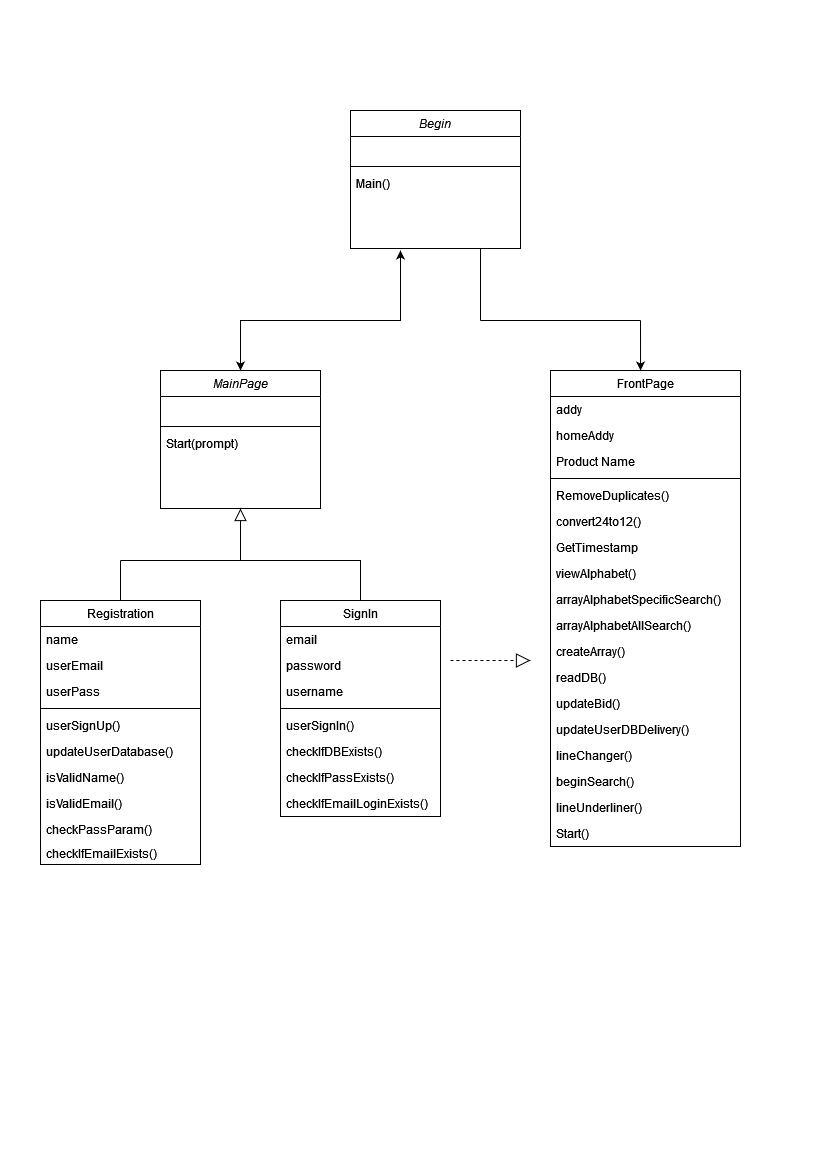

The diagram above was exported from draw.io. Its source (the exported page's mxGraphModel, read from the mxfile embedded in the PNG):
<mxGraphModel dx="1345" dy="564" grid="1" gridSize="10" guides="1" tooltips="1" connect="1" arrows="1" fold="1" page="1" pageScale="1" pageWidth="827" pageHeight="1169" math="0" shadow="0">
  <root>
    <mxCell id="WIyWlLk6GJQsqaUBKTNV-0" />
    <mxCell id="WIyWlLk6GJQsqaUBKTNV-1" parent="WIyWlLk6GJQsqaUBKTNV-0" />
    <mxCell id="zkfFHV4jXpPFQw0GAbJ--0" value="MainPage&#10;" style="swimlane;fontStyle=2;align=center;verticalAlign=top;childLayout=stackLayout;horizontal=1;startSize=26;horizontalStack=0;resizeParent=1;resizeLast=0;collapsible=1;marginBottom=0;rounded=0;shadow=0;strokeWidth=1;" parent="WIyWlLk6GJQsqaUBKTNV-1" vertex="1">
      <mxGeometry x="160" y="370" width="160" height="138" as="geometry">
        <mxRectangle x="230" y="140" width="160" height="26" as="alternateBounds" />
      </mxGeometry>
    </mxCell>
    <mxCell id="zkfFHV4jXpPFQw0GAbJ--3" value=" " style="text;align=left;verticalAlign=top;spacingLeft=4;spacingRight=4;overflow=hidden;rotatable=0;points=[[0,0.5],[1,0.5]];portConstraint=eastwest;rounded=0;shadow=0;html=0;" parent="zkfFHV4jXpPFQw0GAbJ--0" vertex="1">
      <mxGeometry y="26" width="160" height="26" as="geometry" />
    </mxCell>
    <mxCell id="zkfFHV4jXpPFQw0GAbJ--4" value="" style="line;html=1;strokeWidth=1;align=left;verticalAlign=middle;spacingTop=-1;spacingLeft=3;spacingRight=3;rotatable=0;labelPosition=right;points=[];portConstraint=eastwest;" parent="zkfFHV4jXpPFQw0GAbJ--0" vertex="1">
      <mxGeometry y="52" width="160" height="8" as="geometry" />
    </mxCell>
    <mxCell id="zkfFHV4jXpPFQw0GAbJ--5" value="Start(prompt)" style="text;align=left;verticalAlign=top;spacingLeft=4;spacingRight=4;overflow=hidden;rotatable=0;points=[[0,0.5],[1,0.5]];portConstraint=eastwest;" parent="zkfFHV4jXpPFQw0GAbJ--0" vertex="1">
      <mxGeometry y="60" width="160" height="26" as="geometry" />
    </mxCell>
    <mxCell id="zkfFHV4jXpPFQw0GAbJ--6" value="SignIn" style="swimlane;fontStyle=0;align=center;verticalAlign=top;childLayout=stackLayout;horizontal=1;startSize=26;horizontalStack=0;resizeParent=1;resizeLast=0;collapsible=1;marginBottom=0;rounded=0;shadow=0;strokeWidth=1;" parent="WIyWlLk6GJQsqaUBKTNV-1" vertex="1">
      <mxGeometry x="280" y="600" width="160" height="216" as="geometry">
        <mxRectangle x="130" y="380" width="160" height="26" as="alternateBounds" />
      </mxGeometry>
    </mxCell>
    <mxCell id="zkfFHV4jXpPFQw0GAbJ--7" value="email" style="text;align=left;verticalAlign=top;spacingLeft=4;spacingRight=4;overflow=hidden;rotatable=0;points=[[0,0.5],[1,0.5]];portConstraint=eastwest;" parent="zkfFHV4jXpPFQw0GAbJ--6" vertex="1">
      <mxGeometry y="26" width="160" height="26" as="geometry" />
    </mxCell>
    <mxCell id="zkfFHV4jXpPFQw0GAbJ--8" value="password" style="text;align=left;verticalAlign=top;spacingLeft=4;spacingRight=4;overflow=hidden;rotatable=0;points=[[0,0.5],[1,0.5]];portConstraint=eastwest;rounded=0;shadow=0;html=0;" parent="zkfFHV4jXpPFQw0GAbJ--6" vertex="1">
      <mxGeometry y="52" width="160" height="26" as="geometry" />
    </mxCell>
    <mxCell id="Qb-iujZqsHUeAlwS2_r7-3" value="username" style="text;align=left;verticalAlign=top;spacingLeft=4;spacingRight=4;overflow=hidden;rotatable=0;points=[[0,0.5],[1,0.5]];portConstraint=eastwest;rounded=0;shadow=0;html=0;" vertex="1" parent="zkfFHV4jXpPFQw0GAbJ--6">
      <mxGeometry y="78" width="160" height="26" as="geometry" />
    </mxCell>
    <mxCell id="Qb-iujZqsHUeAlwS2_r7-2" value="" style="line;html=1;strokeWidth=1;align=left;verticalAlign=middle;spacingTop=-1;spacingLeft=3;spacingRight=3;rotatable=0;labelPosition=right;points=[];portConstraint=eastwest;" vertex="1" parent="zkfFHV4jXpPFQw0GAbJ--6">
      <mxGeometry y="104" width="160" height="8" as="geometry" />
    </mxCell>
    <mxCell id="Qb-iujZqsHUeAlwS2_r7-7" value="userSignIn()" style="text;align=left;verticalAlign=top;spacingLeft=4;spacingRight=4;overflow=hidden;rotatable=0;points=[[0,0.5],[1,0.5]];portConstraint=eastwest;rounded=0;shadow=0;html=0;" vertex="1" parent="zkfFHV4jXpPFQw0GAbJ--6">
      <mxGeometry y="112" width="160" height="26" as="geometry" />
    </mxCell>
    <mxCell id="Qb-iujZqsHUeAlwS2_r7-4" value="checkIfDBExists()" style="text;align=left;verticalAlign=top;spacingLeft=4;spacingRight=4;overflow=hidden;rotatable=0;points=[[0,0.5],[1,0.5]];portConstraint=eastwest;rounded=0;shadow=0;html=0;" vertex="1" parent="zkfFHV4jXpPFQw0GAbJ--6">
      <mxGeometry y="138" width="160" height="26" as="geometry" />
    </mxCell>
    <mxCell id="Qb-iujZqsHUeAlwS2_r7-6" value="checkIfPassExists()" style="text;align=left;verticalAlign=top;spacingLeft=4;spacingRight=4;overflow=hidden;rotatable=0;points=[[0,0.5],[1,0.5]];portConstraint=eastwest;rounded=0;shadow=0;html=0;" vertex="1" parent="zkfFHV4jXpPFQw0GAbJ--6">
      <mxGeometry y="164" width="160" height="26" as="geometry" />
    </mxCell>
    <mxCell id="Qb-iujZqsHUeAlwS2_r7-5" value="checkIfEmailLoginExists()" style="text;align=left;verticalAlign=top;spacingLeft=4;spacingRight=4;overflow=hidden;rotatable=0;points=[[0,0.5],[1,0.5]];portConstraint=eastwest;rounded=0;shadow=0;html=0;" vertex="1" parent="zkfFHV4jXpPFQw0GAbJ--6">
      <mxGeometry y="190" width="160" height="26" as="geometry" />
    </mxCell>
    <mxCell id="zkfFHV4jXpPFQw0GAbJ--12" value="" style="endArrow=block;endSize=10;endFill=0;shadow=0;strokeWidth=1;rounded=0;edgeStyle=elbowEdgeStyle;elbow=vertical;" parent="WIyWlLk6GJQsqaUBKTNV-1" source="zkfFHV4jXpPFQw0GAbJ--6" target="zkfFHV4jXpPFQw0GAbJ--0" edge="1">
      <mxGeometry width="160" relative="1" as="geometry">
        <mxPoint x="140" y="453" as="sourcePoint" />
        <mxPoint x="140" y="453" as="targetPoint" />
        <Array as="points">
          <mxPoint x="240" y="560" />
        </Array>
      </mxGeometry>
    </mxCell>
    <mxCell id="zkfFHV4jXpPFQw0GAbJ--17" value="FrontPage&#10;" style="swimlane;fontStyle=0;align=center;verticalAlign=top;childLayout=stackLayout;horizontal=1;startSize=26;horizontalStack=0;resizeParent=1;resizeLast=0;collapsible=1;marginBottom=0;rounded=0;shadow=0;strokeWidth=1;" parent="WIyWlLk6GJQsqaUBKTNV-1" vertex="1">
      <mxGeometry x="550" y="370" width="190" height="476" as="geometry">
        <mxRectangle x="550" y="140" width="160" height="26" as="alternateBounds" />
      </mxGeometry>
    </mxCell>
    <mxCell id="zkfFHV4jXpPFQw0GAbJ--18" value="addy" style="text;align=left;verticalAlign=top;spacingLeft=4;spacingRight=4;overflow=hidden;rotatable=0;points=[[0,0.5],[1,0.5]];portConstraint=eastwest;" parent="zkfFHV4jXpPFQw0GAbJ--17" vertex="1">
      <mxGeometry y="26" width="190" height="26" as="geometry" />
    </mxCell>
    <mxCell id="zkfFHV4jXpPFQw0GAbJ--19" value="homeAddy" style="text;align=left;verticalAlign=top;spacingLeft=4;spacingRight=4;overflow=hidden;rotatable=0;points=[[0,0.5],[1,0.5]];portConstraint=eastwest;rounded=0;shadow=0;html=0;" parent="zkfFHV4jXpPFQw0GAbJ--17" vertex="1">
      <mxGeometry y="52" width="190" height="26" as="geometry" />
    </mxCell>
    <mxCell id="zkfFHV4jXpPFQw0GAbJ--20" value="Product Name" style="text;align=left;verticalAlign=top;spacingLeft=4;spacingRight=4;overflow=hidden;rotatable=0;points=[[0,0.5],[1,0.5]];portConstraint=eastwest;rounded=0;shadow=0;html=0;" parent="zkfFHV4jXpPFQw0GAbJ--17" vertex="1">
      <mxGeometry y="78" width="190" height="26" as="geometry" />
    </mxCell>
    <mxCell id="zkfFHV4jXpPFQw0GAbJ--23" value="" style="line;html=1;strokeWidth=1;align=left;verticalAlign=middle;spacingTop=-1;spacingLeft=3;spacingRight=3;rotatable=0;labelPosition=right;points=[];portConstraint=eastwest;" parent="zkfFHV4jXpPFQw0GAbJ--17" vertex="1">
      <mxGeometry y="104" width="190" height="8" as="geometry" />
    </mxCell>
    <mxCell id="zkfFHV4jXpPFQw0GAbJ--24" value="RemoveDuplicates()" style="text;align=left;verticalAlign=top;spacingLeft=4;spacingRight=4;overflow=hidden;rotatable=0;points=[[0,0.5],[1,0.5]];portConstraint=eastwest;" parent="zkfFHV4jXpPFQw0GAbJ--17" vertex="1">
      <mxGeometry y="112" width="190" height="26" as="geometry" />
    </mxCell>
    <mxCell id="zkfFHV4jXpPFQw0GAbJ--25" value="convert24to12()" style="text;align=left;verticalAlign=top;spacingLeft=4;spacingRight=4;overflow=hidden;rotatable=0;points=[[0,0.5],[1,0.5]];portConstraint=eastwest;" parent="zkfFHV4jXpPFQw0GAbJ--17" vertex="1">
      <mxGeometry y="138" width="190" height="26" as="geometry" />
    </mxCell>
    <mxCell id="Qb-iujZqsHUeAlwS2_r7-19" value="GetTimestamp" style="text;align=left;verticalAlign=top;spacingLeft=4;spacingRight=4;overflow=hidden;rotatable=0;points=[[0,0.5],[1,0.5]];portConstraint=eastwest;" vertex="1" parent="zkfFHV4jXpPFQw0GAbJ--17">
      <mxGeometry y="164" width="190" height="26" as="geometry" />
    </mxCell>
    <mxCell id="Qb-iujZqsHUeAlwS2_r7-20" value="viewAlphabet()" style="text;align=left;verticalAlign=top;spacingLeft=4;spacingRight=4;overflow=hidden;rotatable=0;points=[[0,0.5],[1,0.5]];portConstraint=eastwest;" vertex="1" parent="zkfFHV4jXpPFQw0GAbJ--17">
      <mxGeometry y="190" width="190" height="26" as="geometry" />
    </mxCell>
    <mxCell id="Qb-iujZqsHUeAlwS2_r7-21" value="arrayAlphabetSpecificSearch()" style="text;align=left;verticalAlign=top;spacingLeft=4;spacingRight=4;overflow=hidden;rotatable=0;points=[[0,0.5],[1,0.5]];portConstraint=eastwest;" vertex="1" parent="zkfFHV4jXpPFQw0GAbJ--17">
      <mxGeometry y="216" width="190" height="26" as="geometry" />
    </mxCell>
    <mxCell id="Qb-iujZqsHUeAlwS2_r7-22" value="arrayAlphabetAllSearch()" style="text;align=left;verticalAlign=top;spacingLeft=4;spacingRight=4;overflow=hidden;rotatable=0;points=[[0,0.5],[1,0.5]];portConstraint=eastwest;" vertex="1" parent="zkfFHV4jXpPFQw0GAbJ--17">
      <mxGeometry y="242" width="190" height="26" as="geometry" />
    </mxCell>
    <mxCell id="Qb-iujZqsHUeAlwS2_r7-23" value="createArray()" style="text;align=left;verticalAlign=top;spacingLeft=4;spacingRight=4;overflow=hidden;rotatable=0;points=[[0,0.5],[1,0.5]];portConstraint=eastwest;" vertex="1" parent="zkfFHV4jXpPFQw0GAbJ--17">
      <mxGeometry y="268" width="190" height="26" as="geometry" />
    </mxCell>
    <mxCell id="Qb-iujZqsHUeAlwS2_r7-24" value="readDB()" style="text;align=left;verticalAlign=top;spacingLeft=4;spacingRight=4;overflow=hidden;rotatable=0;points=[[0,0.5],[1,0.5]];portConstraint=eastwest;" vertex="1" parent="zkfFHV4jXpPFQw0GAbJ--17">
      <mxGeometry y="294" width="190" height="26" as="geometry" />
    </mxCell>
    <mxCell id="Qb-iujZqsHUeAlwS2_r7-25" value="updateBid()" style="text;align=left;verticalAlign=top;spacingLeft=4;spacingRight=4;overflow=hidden;rotatable=0;points=[[0,0.5],[1,0.5]];portConstraint=eastwest;" vertex="1" parent="zkfFHV4jXpPFQw0GAbJ--17">
      <mxGeometry y="320" width="190" height="26" as="geometry" />
    </mxCell>
    <mxCell id="Qb-iujZqsHUeAlwS2_r7-26" value="updateUserDBDelivery()" style="text;align=left;verticalAlign=top;spacingLeft=4;spacingRight=4;overflow=hidden;rotatable=0;points=[[0,0.5],[1,0.5]];portConstraint=eastwest;" vertex="1" parent="zkfFHV4jXpPFQw0GAbJ--17">
      <mxGeometry y="346" width="190" height="26" as="geometry" />
    </mxCell>
    <mxCell id="Qb-iujZqsHUeAlwS2_r7-27" value="lineChanger()" style="text;align=left;verticalAlign=top;spacingLeft=4;spacingRight=4;overflow=hidden;rotatable=0;points=[[0,0.5],[1,0.5]];portConstraint=eastwest;" vertex="1" parent="zkfFHV4jXpPFQw0GAbJ--17">
      <mxGeometry y="372" width="190" height="26" as="geometry" />
    </mxCell>
    <mxCell id="Qb-iujZqsHUeAlwS2_r7-28" value="beginSearch()" style="text;align=left;verticalAlign=top;spacingLeft=4;spacingRight=4;overflow=hidden;rotatable=0;points=[[0,0.5],[1,0.5]];portConstraint=eastwest;" vertex="1" parent="zkfFHV4jXpPFQw0GAbJ--17">
      <mxGeometry y="398" width="190" height="26" as="geometry" />
    </mxCell>
    <mxCell id="Qb-iujZqsHUeAlwS2_r7-29" value="lineUnderliner()" style="text;align=left;verticalAlign=top;spacingLeft=4;spacingRight=4;overflow=hidden;rotatable=0;points=[[0,0.5],[1,0.5]];portConstraint=eastwest;" vertex="1" parent="zkfFHV4jXpPFQw0GAbJ--17">
      <mxGeometry y="424" width="190" height="26" as="geometry" />
    </mxCell>
    <mxCell id="Qb-iujZqsHUeAlwS2_r7-30" value="Start()" style="text;align=left;verticalAlign=top;spacingLeft=4;spacingRight=4;overflow=hidden;rotatable=0;points=[[0,0.5],[1,0.5]];portConstraint=eastwest;" vertex="1" parent="zkfFHV4jXpPFQw0GAbJ--17">
      <mxGeometry y="450" width="190" height="26" as="geometry" />
    </mxCell>
    <mxCell id="Qb-iujZqsHUeAlwS2_r7-8" value="Registration" style="swimlane;fontStyle=0;align=center;verticalAlign=top;childLayout=stackLayout;horizontal=1;startSize=26;horizontalStack=0;resizeParent=1;resizeLast=0;collapsible=1;marginBottom=0;rounded=0;shadow=0;strokeWidth=1;" vertex="1" parent="WIyWlLk6GJQsqaUBKTNV-1">
      <mxGeometry x="40" y="600" width="160" height="264" as="geometry">
        <mxRectangle x="130" y="380" width="160" height="26" as="alternateBounds" />
      </mxGeometry>
    </mxCell>
    <mxCell id="Qb-iujZqsHUeAlwS2_r7-9" value="name" style="text;align=left;verticalAlign=top;spacingLeft=4;spacingRight=4;overflow=hidden;rotatable=0;points=[[0,0.5],[1,0.5]];portConstraint=eastwest;" vertex="1" parent="Qb-iujZqsHUeAlwS2_r7-8">
      <mxGeometry y="26" width="160" height="26" as="geometry" />
    </mxCell>
    <mxCell id="Qb-iujZqsHUeAlwS2_r7-10" value="userEmail" style="text;align=left;verticalAlign=top;spacingLeft=4;spacingRight=4;overflow=hidden;rotatable=0;points=[[0,0.5],[1,0.5]];portConstraint=eastwest;rounded=0;shadow=0;html=0;" vertex="1" parent="Qb-iujZqsHUeAlwS2_r7-8">
      <mxGeometry y="52" width="160" height="26" as="geometry" />
    </mxCell>
    <mxCell id="Qb-iujZqsHUeAlwS2_r7-11" value="userPass" style="text;align=left;verticalAlign=top;spacingLeft=4;spacingRight=4;overflow=hidden;rotatable=0;points=[[0,0.5],[1,0.5]];portConstraint=eastwest;rounded=0;shadow=0;html=0;" vertex="1" parent="Qb-iujZqsHUeAlwS2_r7-8">
      <mxGeometry y="78" width="160" height="26" as="geometry" />
    </mxCell>
    <mxCell id="Qb-iujZqsHUeAlwS2_r7-12" value="" style="line;html=1;strokeWidth=1;align=left;verticalAlign=middle;spacingTop=-1;spacingLeft=3;spacingRight=3;rotatable=0;labelPosition=right;points=[];portConstraint=eastwest;" vertex="1" parent="Qb-iujZqsHUeAlwS2_r7-8">
      <mxGeometry y="104" width="160" height="8" as="geometry" />
    </mxCell>
    <mxCell id="Qb-iujZqsHUeAlwS2_r7-13" value="userSignUp()" style="text;align=left;verticalAlign=top;spacingLeft=4;spacingRight=4;overflow=hidden;rotatable=0;points=[[0,0.5],[1,0.5]];portConstraint=eastwest;rounded=0;shadow=0;html=0;" vertex="1" parent="Qb-iujZqsHUeAlwS2_r7-8">
      <mxGeometry y="112" width="160" height="26" as="geometry" />
    </mxCell>
    <mxCell id="Qb-iujZqsHUeAlwS2_r7-14" value="updateUserDatabase()" style="text;align=left;verticalAlign=top;spacingLeft=4;spacingRight=4;overflow=hidden;rotatable=0;points=[[0,0.5],[1,0.5]];portConstraint=eastwest;rounded=0;shadow=0;html=0;" vertex="1" parent="Qb-iujZqsHUeAlwS2_r7-8">
      <mxGeometry y="138" width="160" height="26" as="geometry" />
    </mxCell>
    <mxCell id="Qb-iujZqsHUeAlwS2_r7-15" value="isValidName()" style="text;align=left;verticalAlign=top;spacingLeft=4;spacingRight=4;overflow=hidden;rotatable=0;points=[[0,0.5],[1,0.5]];portConstraint=eastwest;rounded=0;shadow=0;html=0;" vertex="1" parent="Qb-iujZqsHUeAlwS2_r7-8">
      <mxGeometry y="164" width="160" height="26" as="geometry" />
    </mxCell>
    <mxCell id="Qb-iujZqsHUeAlwS2_r7-16" value="isValidEmail()" style="text;align=left;verticalAlign=top;spacingLeft=4;spacingRight=4;overflow=hidden;rotatable=0;points=[[0,0.5],[1,0.5]];portConstraint=eastwest;rounded=0;shadow=0;html=0;" vertex="1" parent="Qb-iujZqsHUeAlwS2_r7-8">
      <mxGeometry y="190" width="160" height="26" as="geometry" />
    </mxCell>
    <mxCell id="Qb-iujZqsHUeAlwS2_r7-17" value="checkPassParam()" style="text;align=left;verticalAlign=top;spacingLeft=4;spacingRight=4;overflow=hidden;rotatable=0;points=[[0,0.5],[1,0.5]];portConstraint=eastwest;rounded=0;shadow=0;html=0;" vertex="1" parent="Qb-iujZqsHUeAlwS2_r7-8">
      <mxGeometry y="216" width="160" height="24" as="geometry" />
    </mxCell>
    <mxCell id="Qb-iujZqsHUeAlwS2_r7-18" value="checkIfEmailExists()" style="text;align=left;verticalAlign=top;spacingLeft=4;spacingRight=4;overflow=hidden;rotatable=0;points=[[0,0.5],[1,0.5]];portConstraint=eastwest;rounded=0;shadow=0;html=0;" vertex="1" parent="Qb-iujZqsHUeAlwS2_r7-8">
      <mxGeometry y="240" width="160" height="24" as="geometry" />
    </mxCell>
    <mxCell id="Qb-iujZqsHUeAlwS2_r7-33" value="Begin" style="swimlane;fontStyle=2;align=center;verticalAlign=top;childLayout=stackLayout;horizontal=1;startSize=26;horizontalStack=0;resizeParent=1;resizeLast=0;collapsible=1;marginBottom=0;rounded=0;shadow=0;strokeWidth=1;" vertex="1" parent="WIyWlLk6GJQsqaUBKTNV-1">
      <mxGeometry x="350" y="110" width="170" height="138" as="geometry">
        <mxRectangle x="230" y="140" width="160" height="26" as="alternateBounds" />
      </mxGeometry>
    </mxCell>
    <mxCell id="Qb-iujZqsHUeAlwS2_r7-34" value=" " style="text;align=left;verticalAlign=top;spacingLeft=4;spacingRight=4;overflow=hidden;rotatable=0;points=[[0,0.5],[1,0.5]];portConstraint=eastwest;rounded=0;shadow=0;html=0;" vertex="1" parent="Qb-iujZqsHUeAlwS2_r7-33">
      <mxGeometry y="26" width="170" height="26" as="geometry" />
    </mxCell>
    <mxCell id="Qb-iujZqsHUeAlwS2_r7-35" value="" style="line;html=1;strokeWidth=1;align=left;verticalAlign=middle;spacingTop=-1;spacingLeft=3;spacingRight=3;rotatable=0;labelPosition=right;points=[];portConstraint=eastwest;" vertex="1" parent="Qb-iujZqsHUeAlwS2_r7-33">
      <mxGeometry y="52" width="170" height="8" as="geometry" />
    </mxCell>
    <mxCell id="Qb-iujZqsHUeAlwS2_r7-36" value="Main()" style="text;align=left;verticalAlign=top;spacingLeft=4;spacingRight=4;overflow=hidden;rotatable=0;points=[[0,0.5],[1,0.5]];portConstraint=eastwest;" vertex="1" parent="Qb-iujZqsHUeAlwS2_r7-33">
      <mxGeometry y="60" width="170" height="26" as="geometry" />
    </mxCell>
    <mxCell id="Qb-iujZqsHUeAlwS2_r7-43" value="" style="endArrow=none;html=1;rounded=0;" edge="1" parent="WIyWlLk6GJQsqaUBKTNV-1">
      <mxGeometry width="50" height="50" relative="1" as="geometry">
        <mxPoint x="120" y="560" as="sourcePoint" />
        <mxPoint x="240" y="560" as="targetPoint" />
      </mxGeometry>
    </mxCell>
    <mxCell id="Qb-iujZqsHUeAlwS2_r7-44" value="" style="endArrow=none;html=1;rounded=0;entryX=0.5;entryY=0;entryDx=0;entryDy=0;" edge="1" parent="WIyWlLk6GJQsqaUBKTNV-1" target="Qb-iujZqsHUeAlwS2_r7-8">
      <mxGeometry width="50" height="50" relative="1" as="geometry">
        <mxPoint x="119.99999999999989" y="560" as="sourcePoint" />
        <mxPoint x="240" y="560" as="targetPoint" />
      </mxGeometry>
    </mxCell>
    <mxCell id="Qb-iujZqsHUeAlwS2_r7-48" value="" style="endArrow=block;dashed=1;endFill=0;endSize=12;html=1;rounded=0;" edge="1" parent="WIyWlLk6GJQsqaUBKTNV-1">
      <mxGeometry width="160" relative="1" as="geometry">
        <mxPoint x="450" y="660" as="sourcePoint" />
        <mxPoint x="530" y="660" as="targetPoint" />
      </mxGeometry>
    </mxCell>
    <mxCell id="Qb-iujZqsHUeAlwS2_r7-49" value="" style="endArrow=classic;startArrow=classic;html=1;rounded=0;exitX=0.5;exitY=0;exitDx=0;exitDy=0;" edge="1" parent="WIyWlLk6GJQsqaUBKTNV-1" source="zkfFHV4jXpPFQw0GAbJ--0">
      <mxGeometry width="50" height="50" relative="1" as="geometry">
        <mxPoint x="300" y="430" as="sourcePoint" />
        <mxPoint x="400" y="250" as="targetPoint" />
        <Array as="points">
          <mxPoint x="240" y="320" />
          <mxPoint x="400" y="320" />
          <mxPoint x="400" y="290" />
          <mxPoint x="400" y="270" />
        </Array>
      </mxGeometry>
    </mxCell>
    <mxCell id="Qb-iujZqsHUeAlwS2_r7-50" value="" style="endArrow=none;html=1;rounded=0;" edge="1" parent="WIyWlLk6GJQsqaUBKTNV-1">
      <mxGeometry width="50" height="50" relative="1" as="geometry">
        <mxPoint x="480" y="320" as="sourcePoint" />
        <mxPoint x="640" y="320" as="targetPoint" />
      </mxGeometry>
    </mxCell>
    <mxCell id="Qb-iujZqsHUeAlwS2_r7-51" value="" style="endArrow=classic;html=1;rounded=0;entryX=0.474;entryY=0;entryDx=0;entryDy=0;entryPerimeter=0;" edge="1" parent="WIyWlLk6GJQsqaUBKTNV-1" target="zkfFHV4jXpPFQw0GAbJ--17">
      <mxGeometry width="50" height="50" relative="1" as="geometry">
        <mxPoint x="640" y="320" as="sourcePoint" />
        <mxPoint x="690" y="270" as="targetPoint" />
      </mxGeometry>
    </mxCell>
    <mxCell id="Qb-iujZqsHUeAlwS2_r7-52" value="" style="endArrow=none;html=1;rounded=0;" edge="1" parent="WIyWlLk6GJQsqaUBKTNV-1">
      <mxGeometry width="50" height="50" relative="1" as="geometry">
        <mxPoint x="480" y="248" as="sourcePoint" />
        <mxPoint x="480" y="320" as="targetPoint" />
      </mxGeometry>
    </mxCell>
  </root>
</mxGraphModel>